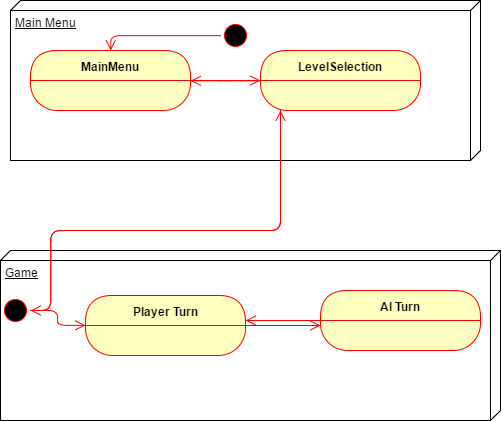

The diagram above was exported from draw.io. Its source (the exported page's mxGraphModel, read from the mxfile embedded in the PNG):
<mxGraphModel dx="678" dy="422" grid="1" gridSize="10" guides="1" tooltips="1" connect="1" arrows="1" fold="1" page="0" pageScale="1.5" pageWidth="826" pageHeight="1169" background="none" math="0" shadow="0">
  <root>
    <mxCell id="0" style=";html=1;" />
    <mxCell id="1" style=";html=1;" parent="0" />
    <mxCell id="217" value="Main Menu" style="verticalAlign=top;align=left;spacingTop=8;spacingLeft=2;spacingRight=12;shape=cube;size=10;direction=south;fontStyle=4;html=1;" vertex="1" parent="1">
      <mxGeometry x="60" y="40" width="470" height="160" as="geometry" />
    </mxCell>
    <mxCell id="224" value="Game" style="verticalAlign=top;align=left;spacingTop=8;spacingLeft=2;spacingRight=12;shape=cube;size=10;direction=south;fontStyle=4;html=1;" vertex="1" parent="1">
      <mxGeometry x="50" y="290" width="500" height="170" as="geometry" />
    </mxCell>
    <mxCell id="208" value="" style="edgeStyle=orthogonalEdgeStyle;html=1;verticalAlign=bottom;endArrow=open;endSize=8;strokeColor=#ff0000;" edge="1" source="207" parent="1" target="236">
      <mxGeometry relative="1" as="geometry">
        <mxPoint x="160.29411764705878" y="94.99999999999977" as="targetPoint" />
        <Array as="points">
          <mxPoint x="160" y="75" />
        </Array>
      </mxGeometry>
    </mxCell>
    <mxCell id="236" value="MainMenu" style="swimlane;html=1;fontStyle=1;align=center;verticalAlign=middle;childLayout=stackLayout;horizontal=1;startSize=30;horizontalStack=0;resizeParent=0;resizeLast=1;container=0;collapsible=0;rounded=1;arcSize=30;strokeColor=#ff0000;fillColor=#ffffc0;swimlaneFillColor=#ffffc0;" vertex="1" parent="1">
      <mxGeometry x="80" y="90" width="160" height="60" as="geometry" />
    </mxCell>
    <mxCell id="238" value="" style="edgeStyle=orthogonalEdgeStyle;html=1;verticalAlign=bottom;endArrow=open;endSize=8;strokeColor=#ff0000;" edge="1" source="236" parent="1" target="239">
      <mxGeometry relative="1" as="geometry">
        <mxPoint x="160" y="200" as="targetPoint" />
        <Array as="points" />
      </mxGeometry>
    </mxCell>
    <mxCell id="239" value="LevelSelection" style="swimlane;html=1;fontStyle=1;align=center;verticalAlign=middle;childLayout=stackLayout;horizontal=1;startSize=30;horizontalStack=0;resizeParent=0;resizeLast=1;container=0;collapsible=0;rounded=1;arcSize=30;strokeColor=#ff0000;fillColor=#ffffc0;swimlaneFillColor=#ffffc0;" vertex="1" parent="1">
      <mxGeometry x="310" y="90" width="160" height="60" as="geometry" />
    </mxCell>
    <mxCell id="240" value="Player Turn" style="swimlane;html=1;fontStyle=1;align=center;verticalAlign=middle;childLayout=stackLayout;horizontal=1;startSize=30;horizontalStack=0;resizeParent=0;resizeLast=1;container=0;collapsible=0;rounded=1;arcSize=30;strokeColor=#ff0000;fillColor=#ffffc0;swimlaneFillColor=#ffffc0;" vertex="1" parent="1">
      <mxGeometry x="135" y="335" width="160" height="60" as="geometry" />
    </mxCell>
    <mxCell id="241" value="AI Turn" style="swimlane;html=1;fontStyle=1;align=center;verticalAlign=middle;childLayout=stackLayout;horizontal=1;startSize=30;horizontalStack=0;resizeParent=0;resizeLast=1;container=0;collapsible=0;rounded=1;arcSize=30;strokeColor=#ff0000;fillColor=#ffffc0;swimlaneFillColor=#ffffc0;" vertex="1" parent="1">
      <mxGeometry x="370" y="330" width="160" height="60" as="geometry" />
    </mxCell>
    <mxCell id="244" value="" style="edgeStyle=orthogonalEdgeStyle;html=1;verticalAlign=bottom;endArrow=open;endSize=8;strokeColor=#ff0000;" edge="1" parent="1" source="239" target="236">
      <mxGeometry relative="1" as="geometry">
        <mxPoint x="320" y="130" as="targetPoint" />
        <mxPoint x="250" y="130" as="sourcePoint" />
        <Array as="points">
          <mxPoint x="280" y="120" />
          <mxPoint x="280" y="120" />
        </Array>
      </mxGeometry>
    </mxCell>
    <mxCell id="245" value="" style="edgeStyle=orthogonalEdgeStyle;html=1;verticalAlign=bottom;endArrow=open;endSize=8;strokeColor=#ff0000;" edge="1" parent="1" source="241" target="240">
      <mxGeometry relative="1" as="geometry">
        <mxPoint x="240" y="349.28571428571433" as="targetPoint" />
        <mxPoint x="310" y="349.28571428571433" as="sourcePoint" />
        <Array as="points">
          <mxPoint x="290" y="365" />
          <mxPoint x="290" y="365" />
        </Array>
      </mxGeometry>
    </mxCell>
    <mxCell id="246" value="" style="edgeStyle=orthogonalEdgeStyle;html=1;verticalAlign=bottom;endArrow=open;endSize=8;strokeColor=#ff0000;" edge="1" parent="1" source="240" target="241">
      <mxGeometry relative="1" as="geometry">
        <mxPoint x="295" y="357" as="targetPoint" />
        <mxPoint x="295.1428571428571" y="361.8571428571429" as="sourcePoint" />
        <Array as="points">
          <mxPoint x="260" y="350" />
          <mxPoint x="260" y="350" />
        </Array>
      </mxGeometry>
    </mxCell>
    <mxCell id="247" value="" style="edgeStyle=orthogonalEdgeStyle;html=1;verticalAlign=bottom;endArrow=open;endSize=8;strokeColor=#ff0000;" edge="1" parent="1" source="239" target="248">
      <mxGeometry relative="1" as="geometry">
        <mxPoint x="180" y="270" as="targetPoint" />
        <mxPoint x="250.28571428571433" y="374.8571428571429" as="sourcePoint" />
        <Array as="points">
          <mxPoint x="330" y="270" />
          <mxPoint x="100" y="270" />
          <mxPoint x="100" y="350" />
        </Array>
      </mxGeometry>
    </mxCell>
    <mxCell id="248" value="" style="ellipse;html=1;shape=startState;fillColor=#000000;strokeColor=#ff0000;" vertex="1" parent="1">
      <mxGeometry x="50" y="335" width="30" height="30" as="geometry" />
    </mxCell>
    <mxCell id="249" value="" style="edgeStyle=orthogonalEdgeStyle;html=1;verticalAlign=bottom;endArrow=open;endSize=8;strokeColor=#ff0000;" edge="1" source="248" parent="1" target="240">
      <mxGeometry relative="1" as="geometry">
        <mxPoint x="65" y="425" as="targetPoint" />
        <Array as="points">
          <mxPoint x="107" y="350" />
          <mxPoint x="107" y="365" />
        </Array>
      </mxGeometry>
    </mxCell>
    <mxCell id="250" value="" style="edgeStyle=orthogonalEdgeStyle;html=1;verticalAlign=bottom;endArrow=open;endSize=8;strokeColor=#ff0000;" edge="1" parent="1">
      <mxGeometry relative="1" as="geometry">
        <mxPoint x="330" y="150" as="targetPoint" />
        <mxPoint x="80" y="350" as="sourcePoint" />
        <Array as="points">
          <mxPoint x="100" y="350" />
          <mxPoint x="100" y="270" />
          <mxPoint x="330" y="270" />
        </Array>
      </mxGeometry>
    </mxCell>
    <mxCell id="207" value="" style="ellipse;html=1;shape=startState;fillColor=#000000;strokeColor=#ff0000;" vertex="1" parent="1">
      <mxGeometry x="270" y="60" width="30" height="30" as="geometry" />
    </mxCell>
  </root>
</mxGraphModel>